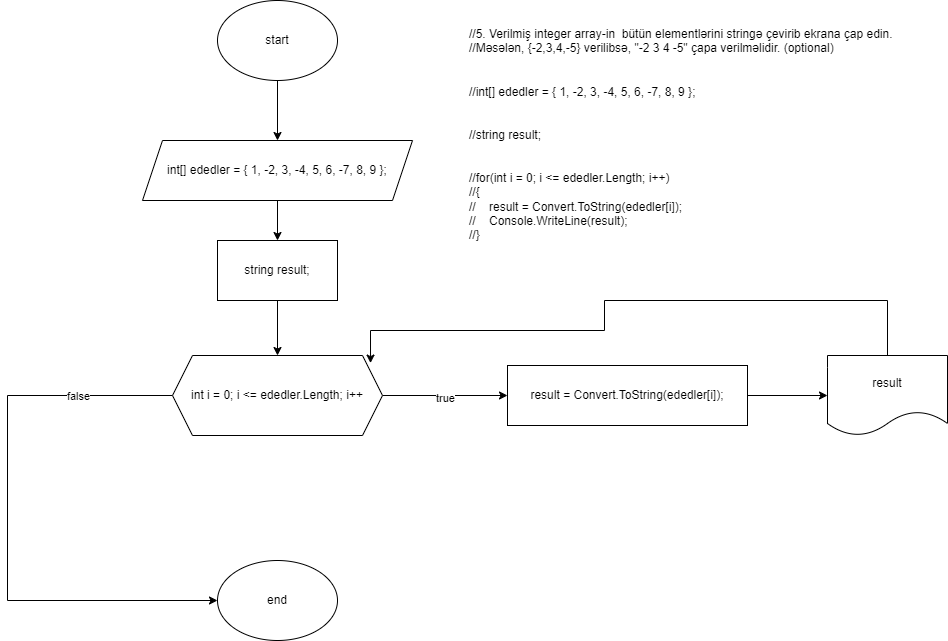

The diagram above was exported from draw.io. Its source (the exported page's mxGraphModel, read from the mxfile embedded in the PNG):
<mxGraphModel dx="-3560" dy="-900" grid="1" gridSize="10" guides="1" tooltips="1" connect="1" arrows="1" fold="1" page="1" pageScale="1" pageWidth="850" pageHeight="1100" math="0" shadow="0">
  <root>
    <mxCell id="0" />
    <mxCell id="1" parent="0" />
    <mxCell id="PnLUNUDhh7ilcyz9cNWf-460" value="//5. Verilmiş integer array-in  bütün elementlərini stringə çevirib ekrana çap edin.&#10;//Məsələn, {-2,3,4,-5} verilibsə, &quot;-2 3 4 -5&quot; çapa verilməlidir. (optional)&#10;&#10;&#10;//int[] ededler = { 1, -2, 3, -4, 5, 6, -7, 8, 9 };&#10;&#10;&#10;//string result;&#10;&#10;&#10;//for(int i = 0; i &lt;= ededler.Length; i++)&#10;//{&#10;//    result = Convert.ToString(ededler[i]);&#10;//    Console.WriteLine(result);&#10;//}" style="text;whiteSpace=wrap;" vertex="1" parent="1">
      <mxGeometry x="6820" y="2420" width="460" height="240" as="geometry" />
    </mxCell>
    <mxCell id="PnLUNUDhh7ilcyz9cNWf-461" value="" style="edgeStyle=orthogonalEdgeStyle;rounded=0;orthogonalLoop=1;jettySize=auto;html=1;" edge="1" parent="1" source="PnLUNUDhh7ilcyz9cNWf-462" target="PnLUNUDhh7ilcyz9cNWf-465">
      <mxGeometry relative="1" as="geometry" />
    </mxCell>
    <mxCell id="PnLUNUDhh7ilcyz9cNWf-462" value="start" style="ellipse;whiteSpace=wrap;html=1;" vertex="1" parent="1">
      <mxGeometry x="6570" y="2400" width="120" height="80" as="geometry" />
    </mxCell>
    <mxCell id="PnLUNUDhh7ilcyz9cNWf-463" value="end" style="ellipse;whiteSpace=wrap;html=1;" vertex="1" parent="1">
      <mxGeometry x="6570" y="2960" width="120" height="80" as="geometry" />
    </mxCell>
    <mxCell id="PnLUNUDhh7ilcyz9cNWf-464" value="" style="edgeStyle=orthogonalEdgeStyle;rounded=0;orthogonalLoop=1;jettySize=auto;html=1;" edge="1" parent="1" source="PnLUNUDhh7ilcyz9cNWf-465" target="PnLUNUDhh7ilcyz9cNWf-467">
      <mxGeometry relative="1" as="geometry" />
    </mxCell>
    <mxCell id="PnLUNUDhh7ilcyz9cNWf-465" value="&lt;span style=&quot;text-align: left;&quot;&gt;int[] ededler = { 1, -2, 3, -4, 5, 6, -7, 8, 9 };&lt;/span&gt;" style="shape=parallelogram;perimeter=parallelogramPerimeter;whiteSpace=wrap;html=1;fixedSize=1;" vertex="1" parent="1">
      <mxGeometry x="6495" y="2540" width="270" height="60" as="geometry" />
    </mxCell>
    <mxCell id="PnLUNUDhh7ilcyz9cNWf-466" value="" style="edgeStyle=orthogonalEdgeStyle;rounded=0;orthogonalLoop=1;jettySize=auto;html=1;" edge="1" parent="1" source="PnLUNUDhh7ilcyz9cNWf-467" target="PnLUNUDhh7ilcyz9cNWf-472">
      <mxGeometry relative="1" as="geometry" />
    </mxCell>
    <mxCell id="PnLUNUDhh7ilcyz9cNWf-467" value="string result;" style="whiteSpace=wrap;html=1;" vertex="1" parent="1">
      <mxGeometry x="6570" y="2640" width="120" height="60" as="geometry" />
    </mxCell>
    <mxCell id="PnLUNUDhh7ilcyz9cNWf-468" value="" style="edgeStyle=orthogonalEdgeStyle;rounded=0;orthogonalLoop=1;jettySize=auto;html=1;" edge="1" parent="1" source="PnLUNUDhh7ilcyz9cNWf-472" target="PnLUNUDhh7ilcyz9cNWf-474">
      <mxGeometry relative="1" as="geometry" />
    </mxCell>
    <mxCell id="PnLUNUDhh7ilcyz9cNWf-469" value="true" style="edgeLabel;html=1;align=center;verticalAlign=middle;resizable=0;points=[];" vertex="1" connectable="0" parent="PnLUNUDhh7ilcyz9cNWf-468">
      <mxGeometry x="-0.0061" y="-2" relative="1" as="geometry">
        <mxPoint as="offset" />
      </mxGeometry>
    </mxCell>
    <mxCell id="PnLUNUDhh7ilcyz9cNWf-470" style="edgeStyle=orthogonalEdgeStyle;rounded=0;orthogonalLoop=1;jettySize=auto;html=1;entryX=0;entryY=0.5;entryDx=0;entryDy=0;" edge="1" parent="1" source="PnLUNUDhh7ilcyz9cNWf-472" target="PnLUNUDhh7ilcyz9cNWf-463">
      <mxGeometry relative="1" as="geometry">
        <Array as="points">
          <mxPoint x="6360" y="2795" />
          <mxPoint x="6360" y="3000" />
        </Array>
      </mxGeometry>
    </mxCell>
    <mxCell id="PnLUNUDhh7ilcyz9cNWf-471" value="false" style="edgeLabel;html=1;align=center;verticalAlign=middle;resizable=0;points=[];" vertex="1" connectable="0" parent="PnLUNUDhh7ilcyz9cNWf-470">
      <mxGeometry x="-0.6724" relative="1" as="geometry">
        <mxPoint as="offset" />
      </mxGeometry>
    </mxCell>
    <mxCell id="PnLUNUDhh7ilcyz9cNWf-472" value="&lt;span style=&quot;text-align: left;&quot;&gt;int i = 0; i &amp;lt;= ededler.Length; i++&lt;/span&gt;" style="shape=hexagon;perimeter=hexagonPerimeter2;whiteSpace=wrap;html=1;fixedSize=1;" vertex="1" parent="1">
      <mxGeometry x="6525" y="2755" width="210" height="80" as="geometry" />
    </mxCell>
    <mxCell id="PnLUNUDhh7ilcyz9cNWf-473" value="" style="edgeStyle=orthogonalEdgeStyle;rounded=0;orthogonalLoop=1;jettySize=auto;html=1;" edge="1" parent="1" source="PnLUNUDhh7ilcyz9cNWf-474" target="PnLUNUDhh7ilcyz9cNWf-475">
      <mxGeometry relative="1" as="geometry" />
    </mxCell>
    <mxCell id="PnLUNUDhh7ilcyz9cNWf-474" value="result = Convert.ToString(ededler[i]);" style="whiteSpace=wrap;html=1;" vertex="1" parent="1">
      <mxGeometry x="6860" y="2765" width="240" height="60" as="geometry" />
    </mxCell>
    <mxCell id="PnLUNUDhh7ilcyz9cNWf-475" value="result" style="shape=document;whiteSpace=wrap;html=1;boundedLbl=1;" vertex="1" parent="1">
      <mxGeometry x="7180" y="2755" width="120" height="80" as="geometry" />
    </mxCell>
    <mxCell id="PnLUNUDhh7ilcyz9cNWf-476" style="edgeStyle=orthogonalEdgeStyle;rounded=0;orthogonalLoop=1;jettySize=auto;html=1;entryX=0.943;entryY=0.095;entryDx=0;entryDy=0;entryPerimeter=0;" edge="1" parent="1" source="PnLUNUDhh7ilcyz9cNWf-475" target="PnLUNUDhh7ilcyz9cNWf-472">
      <mxGeometry relative="1" as="geometry">
        <Array as="points">
          <mxPoint x="7240" y="2700" />
          <mxPoint x="6957" y="2700" />
          <mxPoint x="6957" y="2730" />
          <mxPoint x="6723" y="2730" />
        </Array>
      </mxGeometry>
    </mxCell>
  </root>
</mxGraphModel>